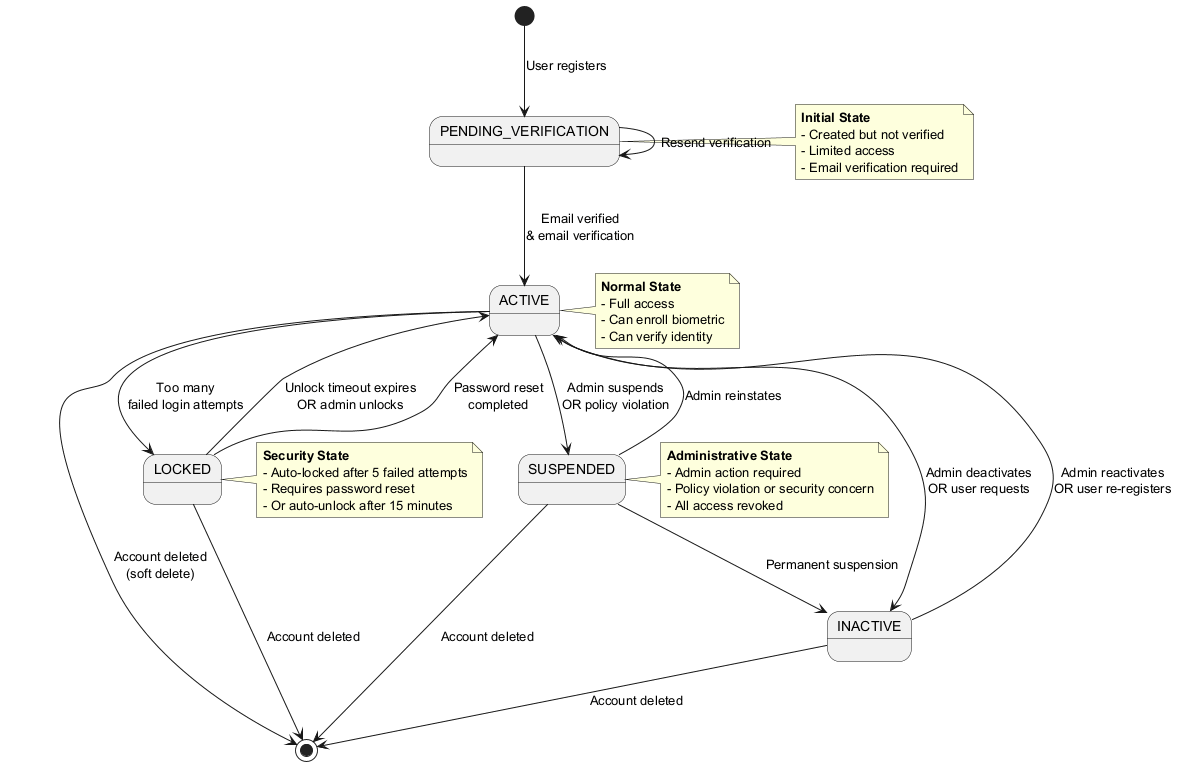

The diagram above was rendered by PlantUML. Its source (embedded in the PNG):
@startuml user_state_machine

[*] --> PENDING_VERIFICATION : User registers

PENDING_VERIFICATION --> ACTIVE : Email verified\n& email verification
PENDING_VERIFICATION --> PENDING_VERIFICATION : Resend verification

ACTIVE --> SUSPENDED : Admin suspends\nOR policy violation
ACTIVE --> LOCKED : Too many\nfailed login attempts
ACTIVE --> INACTIVE : Admin deactivates\nOR user requests

SUSPENDED --> ACTIVE : Admin reinstates
SUSPENDED --> INACTIVE : Permanent suspension

LOCKED --> ACTIVE : Unlock timeout expires\nOR admin unlocks
LOCKED --> ACTIVE : Password reset\ncompleted

INACTIVE --> ACTIVE : Admin reactivates\nOR user re-registers

ACTIVE --> [*] : Account deleted\n(soft delete)
SUSPENDED --> [*] : Account deleted
LOCKED --> [*] : Account deleted
INACTIVE --> [*] : Account deleted

note right of PENDING_VERIFICATION
  **Initial State**
  - Created but not verified
  - Limited access
  - Email verification required
end note

note right of ACTIVE
  **Normal State**
  - Full access
  - Can enroll biometric
  - Can verify identity
end note

note right of LOCKED
  **Security State**
  - Auto-locked after 5 failed attempts
  - Requires password reset
  - Or auto-unlock after 15 minutes
end note

note right of SUSPENDED
  **Administrative State**
  - Admin action required
  - Policy violation or security concern
  - All access revoked
end note

@enduml